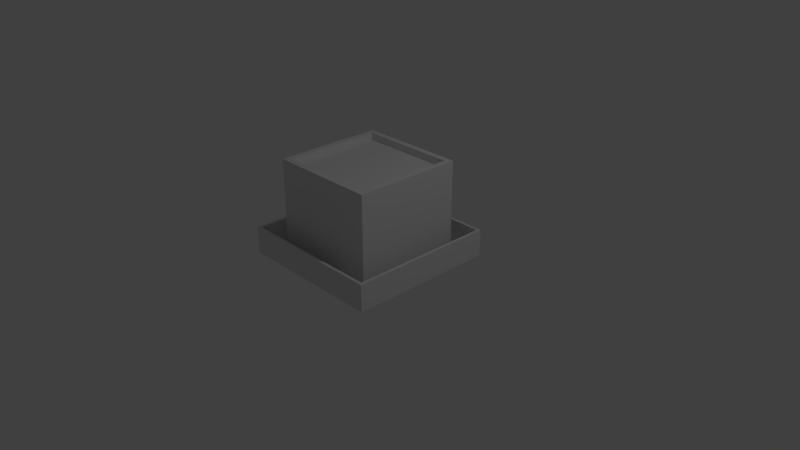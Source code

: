 # Source: SM_Residence.blend  (saved by Blender 2.78.0; exported with 4.5.12 LTS)
import bpy
from mathutils import Matrix  # noqa: F401  (used for matrix-valued properties, if any)

bpy.ops.wm.read_factory_settings(use_empty=True)
scene = bpy.context.scene
scene.name = 'Scene'

# ---- collections
col_collection_1 = bpy.data.collections.new('Collection 1'); scene.collection.children.link(col_collection_1)

# ---- materials (node trees are filled in below, after node groups)
mat_material = bpy.data.materials.new('Material')
mat_material.alpha_threshold = 0.0
mat_material.use_transparent_shadow = False
mat_material.roughness = 0.5
mat_material.line_color = (0.0, 0.0, 0.0, 1.0)

# ---- material node trees

# ---- world
world_world = bpy.data.worlds.new('World'); scene.world = world_world
world_world.color = (0.05088, 0.05088, 0.05088)
world_world.use_sun_shadow = False
world_world.sun_shadow_jitter_overblur = 0.0
world_world.cycles.sampling_method = 'MANUAL'

# ---- cameras
cam_camera = bpy.data.cameras.new('Camera')
cam_camera.clip_end = 100.0
cam_camera.lens = 35.0
cam_camera.sensor_width = 32.0
cam_camera.sensor_height = 18.0
cam_camera.ortho_scale = 7.314
cam_camera.dof.focus_distance = 0.0
cam_camera.dof.aperture_fstop = 128.0

# ---- lights
light_lamp = bpy.data.lights.new('Lamp', 'POINT')
light_lamp.transmission_factor = 0.0
light_lamp.cutoff_distance = 30.0
light_lamp.energy = 100.0
light_lamp.shadow_buffer_clip_start = 1.001
light_lamp.shadow_soft_size = 0.1
light_lamp.shadow_maximum_resolution = 0.006
light_lamp.use_absolute_resolution = True

# ---- meshes
me_cube = bpy.data.meshes.new('Cube')
me_cube.from_pydata([(1.0, 1.0, 0.0), (1.0, -1.0, 0.0), (-1.0, -1.0, 0.0), (-1.0, 1.0, 0.0), (0.7357, 0.7357, 0.0), (0.7357, -0.7357, 0.0), (-0.7357, 0.7357, 0.0), (-0.7357, -0.7357, 0.0), (0.6611, 0.6611, 1.302), (0.6611, -0.6611, 1.302), (-0.6611, 0.6611, 1.302), (-0.6611, -0.6611, 1.302), (0.9629, 0.9629, 0.0), (0.9629, -0.9629, 0.0), (-0.9629, 0.9629, 0.0), (-0.9629, -0.9629, 0.0), (1.0, 1.0, 0.3629), (1.0, -1.0, 0.3629), (-1.0, 1.0, 0.3629), (-1.0, -1.0, 0.3629), (0.9629, -0.9629, 0.3629), (-0.9629, -0.9629, 0.3629), (0.9629, 0.9629, 0.3629), (-0.9629, 0.9629, 0.3629), (0.7357, 0.7357, 1.302), (0.7357, -0.7357, 1.302), (-0.7357, 0.7357, 1.302), (-0.7357, -0.7357, 1.302), (0.6611, 0.6611, 1.209), (0.6611, -0.6611, 1.209), (-0.6611, 0.6611, 1.209), (-0.6611, -0.6611, 1.209), (-1.0, -0.4747, 0.0), (-1.0, 0.4834, 0.0), (-0.9629, 0.4834, 0.0), (-0.9629, -0.4747, 0.0), (-1.0, -0.4747, 0.3629), (-1.0, 0.4834, 0.3629), (-0.9629, 0.4834, 0.3629), (-0.9629, -0.4747, 0.3629), (-0.7762, 0.05695, 0.0), (-0.7762, 0.09, 0.4976), (-0.7762, 0.4286, 0.0), (-0.7762, 0.3955, 0.4976), (-0.7391, 0.05695, 0.0), (-0.7391, 0.05695, 0.5306), (-0.7391, 0.4286, 0.0), (-0.7391, 0.4286, 0.5306), (-0.7762, 0.3955, 0.0), (-0.7762, 0.09, 0.0), (-0.7762, 0.05695, 0.5306), (-0.7762, 0.4286, 0.5306), (-0.7566, 0.3955, 0.0), (-0.7566, 0.09, 0.0), (-0.7566, 0.09, 0.4976), (-0.7566, 0.3955, 0.4976), (-0.7762, -0.422, 0.0), (-0.7762, -0.3889, 0.4976), (-0.7762, -0.05038, 0.0), (-0.7762, -0.08343, 0.4976), (-0.7391, -0.422, 0.0), (-0.7391, -0.422, 0.5306), (-0.7391, -0.05038, 0.0), (-0.7391, -0.05038, 0.5306), (-0.7762, -0.08343, 0.0), (-0.7762, -0.3889, 0.0), (-0.7762, -0.422, 0.5306), (-0.7762, -0.05038, 0.5306), (-0.7566, -0.08343, 0.0), (-0.7566, -0.3889, 0.0), (-0.7566, -0.3889, 0.4976), (-0.7566, -0.08343, 0.4976)], [], [(7, 5, 25, 27), (0, 3, 18, 16), (32, 2, 19, 36), (34, 14, 23, 38), (14, 12, 22, 23), (5, 4, 24, 25), (6, 7, 27, 26), (4, 6, 26, 24), (9, 8, 28, 29), (7, 6, 14, 34, 35, 15), (5, 7, 15, 13), (6, 4, 12, 14), (4, 5, 13, 12), (22, 20, 17, 16), (23, 22, 16, 18), (20, 21, 19, 17), (38, 23, 18, 37), (12, 13, 20, 22), (13, 15, 21, 20), (2, 1, 17, 19), (1, 0, 16, 17), (8, 9, 25, 24), (10, 8, 24, 26), (9, 11, 27, 25), (11, 10, 26, 27), (28, 30, 31, 29), (10, 11, 31, 30), (8, 10, 30, 28), (11, 9, 29, 31), (21, 39, 36, 19), (32, 35, 34, 33), (15, 35, 39, 21), (32, 36, 39, 35), (3, 33, 37, 18), (33, 34, 38, 37), (43, 48, 52, 55), (42, 51, 47, 46), (44, 45, 50, 40), (47, 51, 50, 45), (49, 48, 42, 40), (41, 49, 40, 50), (43, 41, 50, 51), (48, 43, 51, 42), (53, 54, 55, 52), (49, 41, 54, 53), (41, 43, 55, 54), (48, 49, 53, 52), (59, 64, 68, 71), (58, 67, 63, 62), (60, 61, 66, 56), (63, 67, 66, 61), (65, 64, 58, 56), (57, 65, 56, 66), (59, 57, 66, 67), (64, 59, 67, 58), (69, 70, 71, 68), (65, 57, 70, 69), (57, 59, 71, 70), (64, 65, 69, 68)])
me_cube.polygons.foreach_set('use_smooth', [1, 1, 1, 1, 1, 1, 1, 1, 1, 1, 1, 1, 1, 1, 1, 1, 1, 1, 1, 1, 1, 1, 1, 1, 1, 1, 1, 1, 1, 1, 1, 1, 1, 1, 1, 0, 0, 0, 0, 0, 0, 0, 0, 0, 0, 0, 0, 0, 0, 0, 0, 0, 0, 0, 0, 0, 0, 0, 0])
me_cube.materials.append(mat_material)
me_cube.use_remesh_preserve_volume = False
me_cube.use_remesh_preserve_attributes = False
me_cube.use_mirror_vertex_groups = False
me_cube.update()

# ---- objects
ob_cube = bpy.data.objects.new('Cube', me_cube)
ob_lamp = bpy.data.objects.new('Lamp', light_lamp)
ob_camera = bpy.data.objects.new('Camera', cam_camera)

# ---- transforms, parenting, visibility, modifiers, constraints
ob_cube.location = (0.0, 0.0, 0.0)
ob_cube.lock_rotations_4d = False
ob_cube.empty_display_type = 'ARROWS'
ob_cube.lineart.crease_threshold = 0.0
_m = ob_cube.modifiers.new('EdgeSplit', 'EDGE_SPLIT')
ob_lamp.location = (4.076, 1.005, 5.904)
ob_lamp.rotation_euler = (0.6503, 0.05522, 1.866)
ob_lamp.lock_rotations_4d = False
ob_lamp.empty_display_type = 'ARROWS'
ob_lamp.color = (0.0, 0.0, 0.0, 0.0)
ob_lamp.lineart.crease_threshold = 0.0
ob_camera.location = (7.481, -6.508, 5.344)
ob_camera.rotation_euler = (1.109, 0.0, 0.8149)
ob_camera.lock_rotations_4d = False
ob_camera.empty_display_type = 'ARROWS'
ob_camera.color = (0.0, 0.0, 0.0, 0.0)
ob_camera.display_type = 'WIRE'
ob_camera.lineart.crease_threshold = 0.0

# ---- collection membership
col_collection_1.objects.link(ob_cube)
col_collection_1.objects.link(ob_lamp)
col_collection_1.objects.link(ob_camera)

# ---- scene / render settings (as saved in the file)
scene.camera = ob_camera
scene.frame_start = 1; scene.frame_end = 250; scene.frame_set(1)
scene.render.engine = 'BLENDER_EEVEE_NEXT'
scene.render.resolution_percentage = 50
scene.render.dither_intensity = 0.0
scene.cycles.use_denoising = False
scene.cycles.samples = 128
scene.cycles.sampling_pattern = 'TABULATED_SOBOL'
scene.cycles.light_sampling_threshold = 0.0
scene.cycles.use_adaptive_sampling = False
scene.cycles.use_light_tree = False
scene.cycles.blur_glossy = 0.0
scene.cycles.sample_clamp_indirect = 0.0
scene.view_settings.view_transform = 'Standard'
bpy.context.view_layer.update()
